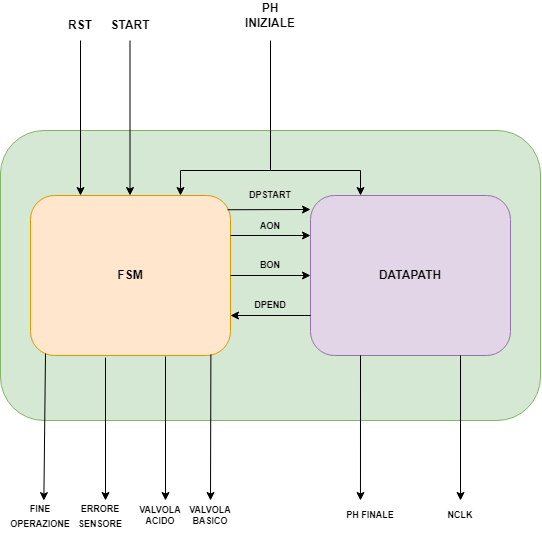

The diagram above was exported from draw.io. Its source (the exported page's mxGraphModel, read from the mxfile embedded in the PNG):
<mxGraphModel dx="981" dy="486" grid="1" gridSize="10" guides="1" tooltips="1" connect="1" arrows="1" fold="1" page="1" pageScale="1" pageWidth="827" pageHeight="1169" math="0" shadow="0">
  <root>
    <mxCell id="0" />
    <mxCell id="1" parent="0" />
    <mxCell id="Vu1pkgPjwTN4uoZB7PmS-1" value="" style="rounded=1;whiteSpace=wrap;html=1;fillColor=#d5e8d4;strokeColor=#82b366;" parent="1" vertex="1">
      <mxGeometry x="130" y="150" width="540" height="290" as="geometry" />
    </mxCell>
    <mxCell id="Vu1pkgPjwTN4uoZB7PmS-2" value="&lt;b&gt;FSM&lt;/b&gt;" style="rounded=1;whiteSpace=wrap;html=1;fillColor=#ffe6cc;strokeColor=#d79b00;" parent="1" vertex="1">
      <mxGeometry x="160" y="215" width="200" height="160" as="geometry" />
    </mxCell>
    <mxCell id="Vu1pkgPjwTN4uoZB7PmS-5" value="&lt;b&gt;DATAPATH&lt;/b&gt;" style="rounded=1;whiteSpace=wrap;html=1;fillColor=#e1d5e7;strokeColor=#9673a6;" parent="1" vertex="1">
      <mxGeometry x="440" y="215" width="200" height="160" as="geometry" />
    </mxCell>
    <mxCell id="Vu1pkgPjwTN4uoZB7PmS-8" value="" style="endArrow=none;html=1;rounded=0;entryX=0;entryY=0.75;entryDx=0;entryDy=0;exitX=1;exitY=0.75;exitDx=0;exitDy=0;startArrow=classic;startFill=1;endFill=0;" parent="1" source="Vu1pkgPjwTN4uoZB7PmS-2" target="Vu1pkgPjwTN4uoZB7PmS-5" edge="1">
      <mxGeometry width="50" height="50" relative="1" as="geometry">
        <mxPoint x="360" y="330" as="sourcePoint" />
        <mxPoint x="410" y="280" as="targetPoint" />
      </mxGeometry>
    </mxCell>
    <mxCell id="Vu1pkgPjwTN4uoZB7PmS-9" value="" style="endArrow=classic;html=1;rounded=0;entryX=0.25;entryY=0;entryDx=0;entryDy=0;" parent="1" target="Vu1pkgPjwTN4uoZB7PmS-2" edge="1">
      <mxGeometry width="50" height="50" relative="1" as="geometry">
        <mxPoint x="210" y="60" as="sourcePoint" />
        <mxPoint x="370" y="370" as="targetPoint" />
      </mxGeometry>
    </mxCell>
    <mxCell id="Vu1pkgPjwTN4uoZB7PmS-10" value="" style="endArrow=classic;html=1;rounded=0;entryX=0.25;entryY=0;entryDx=0;entryDy=0;" parent="1" edge="1">
      <mxGeometry width="50" height="50" relative="1" as="geometry">
        <mxPoint x="259.5" y="60" as="sourcePoint" />
        <mxPoint x="259.5" y="215" as="targetPoint" />
      </mxGeometry>
    </mxCell>
    <mxCell id="Vu1pkgPjwTN4uoZB7PmS-12" value="" style="endArrow=none;html=1;rounded=0;" parent="1" source="Vu1pkgPjwTN4uoZB7PmS-1" edge="1">
      <mxGeometry width="50" height="50" relative="1" as="geometry">
        <mxPoint x="410" y="110" as="sourcePoint" />
        <mxPoint x="400" y="60" as="targetPoint" />
        <Array as="points">
          <mxPoint x="400" y="190" />
        </Array>
      </mxGeometry>
    </mxCell>
    <mxCell id="Vu1pkgPjwTN4uoZB7PmS-15" value="" style="endArrow=classic;html=1;rounded=0;entryX=0.75;entryY=0;entryDx=0;entryDy=0;" parent="1" target="Vu1pkgPjwTN4uoZB7PmS-2" edge="1">
      <mxGeometry width="50" height="50" relative="1" as="geometry">
        <mxPoint x="400" y="190" as="sourcePoint" />
        <mxPoint x="410" y="170" as="targetPoint" />
        <Array as="points">
          <mxPoint x="310" y="190" />
        </Array>
      </mxGeometry>
    </mxCell>
    <mxCell id="Vu1pkgPjwTN4uoZB7PmS-16" value="" style="endArrow=classic;html=1;rounded=0;entryX=0.25;entryY=0;entryDx=0;entryDy=0;" parent="1" target="Vu1pkgPjwTN4uoZB7PmS-5" edge="1">
      <mxGeometry width="50" height="50" relative="1" as="geometry">
        <mxPoint x="400" y="190" as="sourcePoint" />
        <mxPoint x="480" y="170" as="targetPoint" />
        <Array as="points">
          <mxPoint x="490" y="190" />
        </Array>
      </mxGeometry>
    </mxCell>
    <mxCell id="Vu1pkgPjwTN4uoZB7PmS-21" value="" style="endArrow=classic;html=1;rounded=0;entryX=0.556;entryY=0.004;entryDx=0;entryDy=0;exitX=0.075;exitY=0.988;exitDx=0;exitDy=0;exitPerimeter=0;entryPerimeter=0;" parent="1" source="Vu1pkgPjwTN4uoZB7PmS-2" target="Vu1pkgPjwTN4uoZB7PmS-31" edge="1">
      <mxGeometry width="50" height="50" relative="1" as="geometry">
        <mxPoint x="170" y="370" as="sourcePoint" />
        <mxPoint x="174" y="530" as="targetPoint" />
      </mxGeometry>
    </mxCell>
    <mxCell id="Vu1pkgPjwTN4uoZB7PmS-23" value="" style="endArrow=classic;html=1;rounded=0;exitX=0.675;exitY=1.006;exitDx=0;exitDy=0;exitPerimeter=0;" parent="1" source="Vu1pkgPjwTN4uoZB7PmS-2" edge="1">
      <mxGeometry width="50" height="50" relative="1" as="geometry">
        <mxPoint x="230" y="460" as="sourcePoint" />
        <mxPoint x="295" y="520" as="targetPoint" />
      </mxGeometry>
    </mxCell>
    <mxCell id="Vu1pkgPjwTN4uoZB7PmS-24" value="" style="endArrow=classic;html=1;rounded=0;exitX=0.902;exitY=0.993;exitDx=0;exitDy=0;exitPerimeter=0;" parent="1" source="Vu1pkgPjwTN4uoZB7PmS-2" edge="1">
      <mxGeometry width="50" height="50" relative="1" as="geometry">
        <mxPoint x="300" y="520" as="sourcePoint" />
        <mxPoint x="340" y="520" as="targetPoint" />
      </mxGeometry>
    </mxCell>
    <mxCell id="Vu1pkgPjwTN4uoZB7PmS-25" value="" style="endArrow=classic;html=1;rounded=0;exitX=0.375;exitY=1.013;exitDx=0;exitDy=0;exitPerimeter=0;" parent="1" source="Vu1pkgPjwTN4uoZB7PmS-2" edge="1">
      <mxGeometry width="50" height="50" relative="1" as="geometry">
        <mxPoint x="210" y="600" as="sourcePoint" />
        <mxPoint x="235" y="520" as="targetPoint" />
      </mxGeometry>
    </mxCell>
    <mxCell id="Vu1pkgPjwTN4uoZB7PmS-26" value="" style="endArrow=classic;html=1;rounded=0;exitX=0.25;exitY=1;exitDx=0;exitDy=0;entryX=0.333;entryY=0;entryDx=0;entryDy=0;entryPerimeter=0;" parent="1" source="Vu1pkgPjwTN4uoZB7PmS-5" edge="1" target="Vu1pkgPjwTN4uoZB7PmS-37">
      <mxGeometry width="50" height="50" relative="1" as="geometry">
        <mxPoint x="520" y="570" as="sourcePoint" />
        <mxPoint x="490" y="510" as="targetPoint" />
      </mxGeometry>
    </mxCell>
    <mxCell id="Vu1pkgPjwTN4uoZB7PmS-27" value="" style="endArrow=classic;html=1;rounded=0;exitX=0.75;exitY=1;exitDx=0;exitDy=0;entryX=0.5;entryY=0;entryDx=0;entryDy=0;" parent="1" source="Vu1pkgPjwTN4uoZB7PmS-5" edge="1" target="Vu1pkgPjwTN4uoZB7PmS-38">
      <mxGeometry width="50" height="50" relative="1" as="geometry">
        <mxPoint x="600" y="540" as="sourcePoint" />
        <mxPoint x="590" y="510" as="targetPoint" />
      </mxGeometry>
    </mxCell>
    <mxCell id="Vu1pkgPjwTN4uoZB7PmS-28" value="&lt;b&gt;RST&lt;/b&gt;" style="text;html=1;strokeColor=none;fillColor=none;align=center;verticalAlign=middle;whiteSpace=wrap;rounded=0;" parent="1" vertex="1">
      <mxGeometry x="180" y="30" width="60" height="30" as="geometry" />
    </mxCell>
    <mxCell id="Vu1pkgPjwTN4uoZB7PmS-29" value="&lt;b&gt;START&lt;/b&gt;" style="text;html=1;strokeColor=none;fillColor=none;align=center;verticalAlign=middle;whiteSpace=wrap;rounded=0;" parent="1" vertex="1">
      <mxGeometry x="230" y="30" width="60" height="30" as="geometry" />
    </mxCell>
    <mxCell id="Vu1pkgPjwTN4uoZB7PmS-30" value="&lt;b&gt;PH INIZIALE&lt;/b&gt;" style="text;html=1;strokeColor=none;fillColor=none;align=center;verticalAlign=middle;whiteSpace=wrap;rounded=0;" parent="1" vertex="1">
      <mxGeometry x="370" y="20" width="60" height="30" as="geometry" />
    </mxCell>
    <mxCell id="Vu1pkgPjwTN4uoZB7PmS-31" value="&lt;font style=&quot;font-size: 9px;&quot;&gt;&lt;b&gt;FINE OPERAZIONE&lt;/b&gt;&lt;/font&gt;" style="text;html=1;strokeColor=none;fillColor=none;align=center;verticalAlign=middle;whiteSpace=wrap;rounded=0;" parent="1" vertex="1">
      <mxGeometry x="140" y="520" width="60" height="30" as="geometry" />
    </mxCell>
    <mxCell id="Vu1pkgPjwTN4uoZB7PmS-32" value="&lt;font style=&quot;font-size: 9px;&quot;&gt;&lt;b&gt;ERRORE SENSORE&lt;/b&gt;&lt;/font&gt;" style="text;html=1;strokeColor=none;fillColor=none;align=center;verticalAlign=middle;whiteSpace=wrap;rounded=0;" parent="1" vertex="1">
      <mxGeometry x="200" y="520" width="60" height="30" as="geometry" />
    </mxCell>
    <mxCell id="Vu1pkgPjwTN4uoZB7PmS-33" style="edgeStyle=orthogonalEdgeStyle;rounded=0;orthogonalLoop=1;jettySize=auto;html=1;exitX=0.5;exitY=1;exitDx=0;exitDy=0;" parent="1" source="Vu1pkgPjwTN4uoZB7PmS-32" target="Vu1pkgPjwTN4uoZB7PmS-32" edge="1">
      <mxGeometry relative="1" as="geometry" />
    </mxCell>
    <mxCell id="Vu1pkgPjwTN4uoZB7PmS-35" value="&lt;b&gt;VALVOLA ACIDO&lt;/b&gt;" style="text;html=1;strokeColor=none;fillColor=none;align=center;verticalAlign=middle;whiteSpace=wrap;rounded=0;fontSize=9;" parent="1" vertex="1">
      <mxGeometry x="260" y="520" width="60" height="30" as="geometry" />
    </mxCell>
    <mxCell id="Vu1pkgPjwTN4uoZB7PmS-36" value="&lt;b&gt;VALVOLA BASICO&lt;/b&gt;" style="text;html=1;strokeColor=none;fillColor=none;align=center;verticalAlign=middle;whiteSpace=wrap;rounded=0;fontSize=9;" parent="1" vertex="1">
      <mxGeometry x="310" y="520" width="60" height="30" as="geometry" />
    </mxCell>
    <mxCell id="Vu1pkgPjwTN4uoZB7PmS-37" value="&lt;b&gt;PH FINALE&lt;/b&gt;" style="text;html=1;strokeColor=none;fillColor=none;align=center;verticalAlign=middle;whiteSpace=wrap;rounded=0;fontSize=9;" parent="1" vertex="1">
      <mxGeometry x="470" y="520" width="60" height="30" as="geometry" />
    </mxCell>
    <mxCell id="Vu1pkgPjwTN4uoZB7PmS-38" value="&lt;b&gt;NCLK&lt;/b&gt;" style="text;html=1;strokeColor=none;fillColor=none;align=center;verticalAlign=middle;whiteSpace=wrap;rounded=0;fontSize=9;" parent="1" vertex="1">
      <mxGeometry x="560" y="520" width="60" height="30" as="geometry" />
    </mxCell>
    <mxCell id="Vu1pkgPjwTN4uoZB7PmS-39" value="&lt;b&gt;DPEND&lt;/b&gt;" style="text;html=1;strokeColor=none;fillColor=none;align=center;verticalAlign=middle;whiteSpace=wrap;rounded=0;fontSize=9;" parent="1" vertex="1">
      <mxGeometry x="370" y="310" width="60" height="30" as="geometry" />
    </mxCell>
    <mxCell id="Vu1pkgPjwTN4uoZB7PmS-40" value="&lt;b&gt;DPSTART&lt;/b&gt;" style="text;html=1;strokeColor=none;fillColor=none;align=center;verticalAlign=middle;whiteSpace=wrap;rounded=0;fontSize=9;" parent="1" vertex="1">
      <mxGeometry x="370" y="200" width="60" height="30" as="geometry" />
    </mxCell>
    <mxCell id="Efby4zbf0ZiYjrT_2xc--6" value="" style="endArrow=classic;html=1;rounded=0;fontSize=9;exitX=0.985;exitY=0.089;exitDx=0;exitDy=0;exitPerimeter=0;" parent="1" source="Vu1pkgPjwTN4uoZB7PmS-2" edge="1">
      <mxGeometry width="50" height="50" relative="1" as="geometry">
        <mxPoint x="380" y="280" as="sourcePoint" />
        <mxPoint x="440" y="229" as="targetPoint" />
      </mxGeometry>
    </mxCell>
    <mxCell id="QVgfpEMaL4sMIIKeaUP4-1" value="" style="endArrow=classic;html=1;rounded=0;exitX=1;exitY=0.25;exitDx=0;exitDy=0;entryX=0;entryY=0.25;entryDx=0;entryDy=0;" parent="1" source="Vu1pkgPjwTN4uoZB7PmS-2" target="Vu1pkgPjwTN4uoZB7PmS-5" edge="1">
      <mxGeometry width="50" height="50" relative="1" as="geometry">
        <mxPoint x="360" y="290" as="sourcePoint" />
        <mxPoint x="410" y="240" as="targetPoint" />
      </mxGeometry>
    </mxCell>
    <mxCell id="QVgfpEMaL4sMIIKeaUP4-3" value="" style="endArrow=classic;html=1;rounded=0;exitX=1;exitY=0.5;exitDx=0;exitDy=0;entryX=0;entryY=0.5;entryDx=0;entryDy=0;" parent="1" source="Vu1pkgPjwTN4uoZB7PmS-2" target="Vu1pkgPjwTN4uoZB7PmS-5" edge="1">
      <mxGeometry width="50" height="50" relative="1" as="geometry">
        <mxPoint x="370" y="310" as="sourcePoint" />
        <mxPoint x="420" y="260" as="targetPoint" />
      </mxGeometry>
    </mxCell>
    <mxCell id="QVgfpEMaL4sMIIKeaUP4-4" value="&lt;b&gt;&lt;font style=&quot;font-size: 9px;&quot;&gt;AON&lt;/font&gt;&lt;/b&gt;" style="text;html=1;strokeColor=none;fillColor=none;align=center;verticalAlign=middle;whiteSpace=wrap;rounded=0;" parent="1" vertex="1">
      <mxGeometry x="370" y="230" width="60" height="30" as="geometry" />
    </mxCell>
    <mxCell id="QVgfpEMaL4sMIIKeaUP4-5" value="&lt;b&gt;BON&lt;/b&gt;" style="text;html=1;strokeColor=none;fillColor=none;align=center;verticalAlign=middle;whiteSpace=wrap;rounded=0;fontSize=9;" parent="1" vertex="1">
      <mxGeometry x="370" y="270" width="60" height="30" as="geometry" />
    </mxCell>
  </root>
</mxGraphModel>